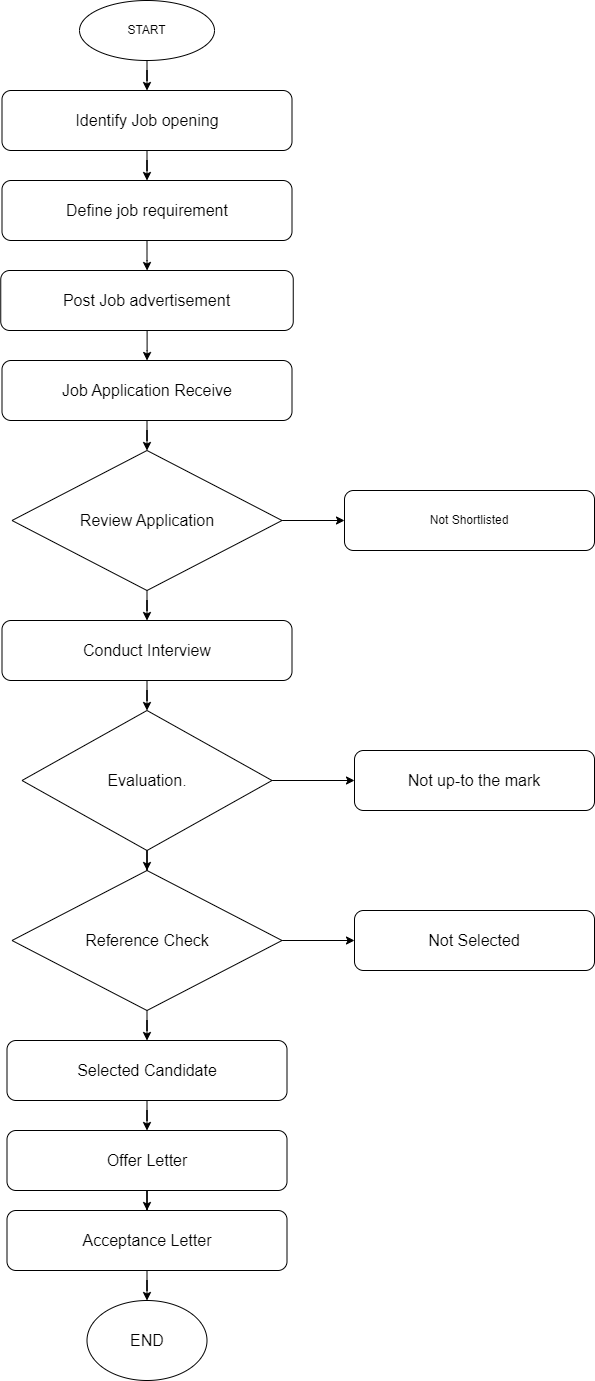

The diagram above was exported from draw.io. Its source (the exported page's mxGraphModel, read from the mxfile embedded in the PNG):
<mxGraphModel dx="840" dy="454" grid="1" gridSize="10" guides="1" tooltips="1" connect="1" arrows="1" fold="1" page="1" pageScale="1" pageWidth="850" pageHeight="1100" math="0" shadow="0">
  <root>
    <mxCell id="0" />
    <mxCell id="1" parent="0" />
    <mxCell id="hN9CqaOS5fhVVAMX-T8h-3" value="" style="edgeStyle=orthogonalEdgeStyle;rounded=0;orthogonalLoop=1;jettySize=auto;html=1;" edge="1" parent="1" source="hN9CqaOS5fhVVAMX-T8h-1" target="hN9CqaOS5fhVVAMX-T8h-2">
      <mxGeometry relative="1" as="geometry" />
    </mxCell>
    <mxCell id="hN9CqaOS5fhVVAMX-T8h-1" value="START" style="ellipse;whiteSpace=wrap;html=1;" vertex="1" parent="1">
      <mxGeometry x="305" width="135" height="60" as="geometry" />
    </mxCell>
    <mxCell id="hN9CqaOS5fhVVAMX-T8h-18" value="" style="edgeStyle=orthogonalEdgeStyle;rounded=0;orthogonalLoop=1;jettySize=auto;html=1;" edge="1" parent="1" source="hN9CqaOS5fhVVAMX-T8h-2" target="hN9CqaOS5fhVVAMX-T8h-4">
      <mxGeometry relative="1" as="geometry" />
    </mxCell>
    <mxCell id="hN9CqaOS5fhVVAMX-T8h-2" value="&lt;font style=&quot;font-size: 16px;&quot;&gt;Identify Job opening&lt;/font&gt;" style="rounded=1;whiteSpace=wrap;html=1;" vertex="1" parent="1">
      <mxGeometry x="227.5" y="90" width="290" height="60" as="geometry" />
    </mxCell>
    <mxCell id="hN9CqaOS5fhVVAMX-T8h-21" value="" style="edgeStyle=orthogonalEdgeStyle;rounded=0;orthogonalLoop=1;jettySize=auto;html=1;" edge="1" parent="1" source="hN9CqaOS5fhVVAMX-T8h-4" target="hN9CqaOS5fhVVAMX-T8h-5">
      <mxGeometry relative="1" as="geometry" />
    </mxCell>
    <mxCell id="hN9CqaOS5fhVVAMX-T8h-4" value="&lt;font style=&quot;font-size: 16px;&quot;&gt;Define job requirement&lt;/font&gt;" style="rounded=1;whiteSpace=wrap;html=1;" vertex="1" parent="1">
      <mxGeometry x="227.5" y="180" width="290" height="60" as="geometry" />
    </mxCell>
    <mxCell id="hN9CqaOS5fhVVAMX-T8h-22" value="" style="edgeStyle=orthogonalEdgeStyle;rounded=0;orthogonalLoop=1;jettySize=auto;html=1;" edge="1" parent="1" source="hN9CqaOS5fhVVAMX-T8h-5" target="hN9CqaOS5fhVVAMX-T8h-6">
      <mxGeometry relative="1" as="geometry" />
    </mxCell>
    <mxCell id="hN9CqaOS5fhVVAMX-T8h-5" value="&lt;font style=&quot;font-size: 16px;&quot;&gt;Post Job advertisement&lt;/font&gt;" style="rounded=1;whiteSpace=wrap;html=1;" vertex="1" parent="1">
      <mxGeometry x="226.25" y="270" width="292.5" height="60" as="geometry" />
    </mxCell>
    <mxCell id="hN9CqaOS5fhVVAMX-T8h-23" value="" style="edgeStyle=orthogonalEdgeStyle;rounded=0;orthogonalLoop=1;jettySize=auto;html=1;" edge="1" parent="1" source="hN9CqaOS5fhVVAMX-T8h-6" target="hN9CqaOS5fhVVAMX-T8h-7">
      <mxGeometry relative="1" as="geometry" />
    </mxCell>
    <mxCell id="hN9CqaOS5fhVVAMX-T8h-6" value="&lt;font style=&quot;font-size: 16px;&quot;&gt;Job Application Receive&lt;/font&gt;" style="rounded=1;whiteSpace=wrap;html=1;" vertex="1" parent="1">
      <mxGeometry x="227.5" y="360" width="290" height="60" as="geometry" />
    </mxCell>
    <mxCell id="hN9CqaOS5fhVVAMX-T8h-24" value="" style="edgeStyle=orthogonalEdgeStyle;rounded=0;orthogonalLoop=1;jettySize=auto;html=1;" edge="1" parent="1" source="hN9CqaOS5fhVVAMX-T8h-7" target="hN9CqaOS5fhVVAMX-T8h-8">
      <mxGeometry relative="1" as="geometry" />
    </mxCell>
    <mxCell id="hN9CqaOS5fhVVAMX-T8h-25" value="" style="edgeStyle=orthogonalEdgeStyle;rounded=0;orthogonalLoop=1;jettySize=auto;html=1;" edge="1" parent="1" source="hN9CqaOS5fhVVAMX-T8h-7" target="hN9CqaOS5fhVVAMX-T8h-9">
      <mxGeometry relative="1" as="geometry" />
    </mxCell>
    <mxCell id="hN9CqaOS5fhVVAMX-T8h-7" value="&lt;font style=&quot;font-size: 16px;&quot;&gt;Review Application&lt;/font&gt;" style="rhombus;whiteSpace=wrap;html=1;" vertex="1" parent="1">
      <mxGeometry x="237.5" y="450" width="270" height="140" as="geometry" />
    </mxCell>
    <mxCell id="hN9CqaOS5fhVVAMX-T8h-8" value="Not Shortlisted" style="rounded=1;whiteSpace=wrap;html=1;" vertex="1" parent="1">
      <mxGeometry x="570" y="490" width="250" height="60" as="geometry" />
    </mxCell>
    <mxCell id="hN9CqaOS5fhVVAMX-T8h-26" value="" style="edgeStyle=orthogonalEdgeStyle;rounded=0;orthogonalLoop=1;jettySize=auto;html=1;" edge="1" parent="1" source="hN9CqaOS5fhVVAMX-T8h-9" target="hN9CqaOS5fhVVAMX-T8h-10">
      <mxGeometry relative="1" as="geometry" />
    </mxCell>
    <mxCell id="hN9CqaOS5fhVVAMX-T8h-9" value="&lt;font style=&quot;font-size: 16px;&quot;&gt;Conduct Interview&lt;/font&gt;" style="rounded=1;whiteSpace=wrap;html=1;" vertex="1" parent="1">
      <mxGeometry x="227.5" y="620" width="290" height="60" as="geometry" />
    </mxCell>
    <mxCell id="hN9CqaOS5fhVVAMX-T8h-27" value="" style="edgeStyle=orthogonalEdgeStyle;rounded=0;orthogonalLoop=1;jettySize=auto;html=1;" edge="1" parent="1" source="hN9CqaOS5fhVVAMX-T8h-10" target="hN9CqaOS5fhVVAMX-T8h-11">
      <mxGeometry relative="1" as="geometry" />
    </mxCell>
    <mxCell id="hN9CqaOS5fhVVAMX-T8h-28" value="" style="edgeStyle=orthogonalEdgeStyle;rounded=0;orthogonalLoop=1;jettySize=auto;html=1;" edge="1" parent="1" source="hN9CqaOS5fhVVAMX-T8h-10" target="hN9CqaOS5fhVVAMX-T8h-13">
      <mxGeometry relative="1" as="geometry" />
    </mxCell>
    <mxCell id="hN9CqaOS5fhVVAMX-T8h-10" value="&lt;font style=&quot;font-size: 16px;&quot;&gt;Evaluation.&lt;/font&gt;" style="rhombus;whiteSpace=wrap;html=1;" vertex="1" parent="1">
      <mxGeometry x="247.5" y="710" width="250" height="140" as="geometry" />
    </mxCell>
    <mxCell id="hN9CqaOS5fhVVAMX-T8h-11" value="&lt;font style=&quot;font-size: 16px;&quot;&gt;Not up-to the mark&lt;/font&gt;" style="rounded=1;whiteSpace=wrap;html=1;" vertex="1" parent="1">
      <mxGeometry x="580" y="750" width="240" height="60" as="geometry" />
    </mxCell>
    <mxCell id="hN9CqaOS5fhVVAMX-T8h-12" value="&lt;font style=&quot;font-size: 16px;&quot;&gt;Not Selected&lt;/font&gt;" style="rounded=1;whiteSpace=wrap;html=1;" vertex="1" parent="1">
      <mxGeometry x="580" y="910" width="240" height="60" as="geometry" />
    </mxCell>
    <mxCell id="hN9CqaOS5fhVVAMX-T8h-29" value="" style="edgeStyle=orthogonalEdgeStyle;rounded=0;orthogonalLoop=1;jettySize=auto;html=1;" edge="1" parent="1" source="hN9CqaOS5fhVVAMX-T8h-13" target="hN9CqaOS5fhVVAMX-T8h-12">
      <mxGeometry relative="1" as="geometry" />
    </mxCell>
    <mxCell id="hN9CqaOS5fhVVAMX-T8h-30" value="" style="edgeStyle=orthogonalEdgeStyle;rounded=0;orthogonalLoop=1;jettySize=auto;html=1;" edge="1" parent="1" source="hN9CqaOS5fhVVAMX-T8h-13" target="hN9CqaOS5fhVVAMX-T8h-14">
      <mxGeometry relative="1" as="geometry" />
    </mxCell>
    <mxCell id="hN9CqaOS5fhVVAMX-T8h-13" value="&lt;font style=&quot;font-size: 16px;&quot;&gt;Reference Check&lt;/font&gt;" style="rhombus;whiteSpace=wrap;html=1;" vertex="1" parent="1">
      <mxGeometry x="237.5" y="870" width="270" height="140" as="geometry" />
    </mxCell>
    <mxCell id="hN9CqaOS5fhVVAMX-T8h-31" value="" style="edgeStyle=orthogonalEdgeStyle;rounded=0;orthogonalLoop=1;jettySize=auto;html=1;" edge="1" parent="1" source="hN9CqaOS5fhVVAMX-T8h-14" target="hN9CqaOS5fhVVAMX-T8h-15">
      <mxGeometry relative="1" as="geometry" />
    </mxCell>
    <mxCell id="hN9CqaOS5fhVVAMX-T8h-14" value="&lt;font style=&quot;font-size: 16px;&quot;&gt;Selected Candidate&lt;/font&gt;" style="rounded=1;whiteSpace=wrap;html=1;" vertex="1" parent="1">
      <mxGeometry x="232.5" y="1040" width="280" height="60" as="geometry" />
    </mxCell>
    <mxCell id="hN9CqaOS5fhVVAMX-T8h-32" value="" style="edgeStyle=orthogonalEdgeStyle;rounded=0;orthogonalLoop=1;jettySize=auto;html=1;" edge="1" parent="1" source="hN9CqaOS5fhVVAMX-T8h-15" target="hN9CqaOS5fhVVAMX-T8h-16">
      <mxGeometry relative="1" as="geometry" />
    </mxCell>
    <mxCell id="hN9CqaOS5fhVVAMX-T8h-15" value="&lt;font style=&quot;font-size: 16px;&quot;&gt;Offer Letter&lt;/font&gt;" style="rounded=1;whiteSpace=wrap;html=1;" vertex="1" parent="1">
      <mxGeometry x="232.5" y="1130" width="280" height="60" as="geometry" />
    </mxCell>
    <mxCell id="hN9CqaOS5fhVVAMX-T8h-33" value="" style="edgeStyle=orthogonalEdgeStyle;rounded=0;orthogonalLoop=1;jettySize=auto;html=1;" edge="1" parent="1" source="hN9CqaOS5fhVVAMX-T8h-16" target="hN9CqaOS5fhVVAMX-T8h-17">
      <mxGeometry relative="1" as="geometry" />
    </mxCell>
    <mxCell id="hN9CqaOS5fhVVAMX-T8h-16" value="&lt;font style=&quot;font-size: 16px;&quot;&gt;Acceptance Letter&lt;/font&gt;" style="rounded=1;whiteSpace=wrap;html=1;" vertex="1" parent="1">
      <mxGeometry x="232.5" y="1210" width="280" height="60" as="geometry" />
    </mxCell>
    <mxCell id="hN9CqaOS5fhVVAMX-T8h-17" value="&lt;font style=&quot;font-size: 16px;&quot;&gt;END&lt;/font&gt;" style="ellipse;whiteSpace=wrap;html=1;" vertex="1" parent="1">
      <mxGeometry x="312.5" y="1300" width="120" height="80" as="geometry" />
    </mxCell>
  </root>
</mxGraphModel>